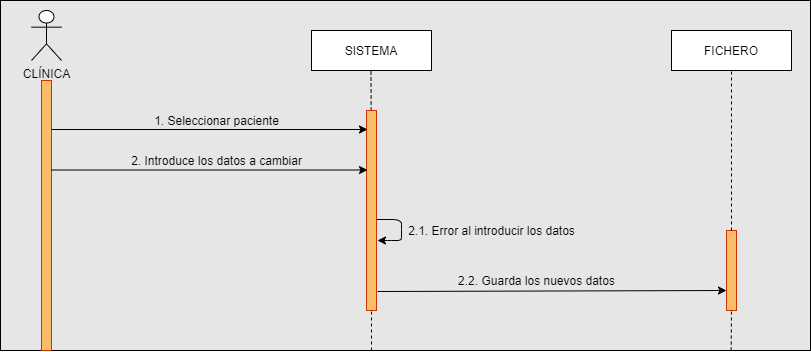

The diagram above was exported from draw.io. Its source (the exported page's mxGraphModel, read from the mxfile embedded in the PNG):
<mxGraphModel dx="868" dy="482" grid="1" gridSize="10" guides="1" tooltips="1" connect="1" arrows="1" fold="1" page="1" pageScale="1" pageWidth="827" pageHeight="1169" math="0" shadow="0">
  <root>
    <mxCell id="0" />
    <mxCell id="1" parent="0" />
    <mxCell id="sZg0wGqDbhPl8ozI98ln-48" value="" style="rounded=0;whiteSpace=wrap;html=1;fillColor=#E6E6E6;" vertex="1" parent="1">
      <mxGeometry x="9" y="10" width="810" height="350" as="geometry" />
    </mxCell>
    <mxCell id="sZg0wGqDbhPl8ozI98ln-1" value="CLÍNICA" style="shape=umlActor;verticalLabelPosition=bottom;verticalAlign=top;html=1;outlineConnect=0;" vertex="1" parent="1">
      <mxGeometry x="40" y="20" width="30" height="50" as="geometry" />
    </mxCell>
    <mxCell id="sZg0wGqDbhPl8ozI98ln-3" value="SISTEMA" style="rounded=0;whiteSpace=wrap;html=1;" vertex="1" parent="1">
      <mxGeometry x="320" y="40" width="120" height="40" as="geometry" />
    </mxCell>
    <mxCell id="sZg0wGqDbhPl8ozI98ln-4" value="FICHERO" style="rounded=0;whiteSpace=wrap;html=1;" vertex="1" parent="1">
      <mxGeometry x="680" y="40" width="120" height="40" as="geometry" />
    </mxCell>
    <mxCell id="sZg0wGqDbhPl8ozI98ln-6" value="" style="rounded=0;whiteSpace=wrap;html=1;strokeColor=#C73500;fontColor=#ffffff;fillColor=#FABC6B;" vertex="1" parent="1">
      <mxGeometry x="50" y="90" width="10" height="270" as="geometry" />
    </mxCell>
    <mxCell id="sZg0wGqDbhPl8ozI98ln-8" value="" style="endArrow=none;dashed=1;html=1;" edge="1" parent="1" source="sZg0wGqDbhPl8ozI98ln-10">
      <mxGeometry width="50" height="50" relative="1" as="geometry">
        <mxPoint x="380" y="360" as="sourcePoint" />
        <mxPoint x="379.5" y="80" as="targetPoint" />
        <Array as="points" />
      </mxGeometry>
    </mxCell>
    <mxCell id="sZg0wGqDbhPl8ozI98ln-10" value="" style="rounded=0;whiteSpace=wrap;html=1;strokeColor=#C73500;fontColor=#ffffff;fillColor=#FABC6B;" vertex="1" parent="1">
      <mxGeometry x="375" y="120" width="10" height="200" as="geometry" />
    </mxCell>
    <mxCell id="sZg0wGqDbhPl8ozI98ln-14" value="" style="rounded=0;whiteSpace=wrap;html=1;strokeColor=#C73500;fontColor=#ffffff;fillColor=#FABC6B;" vertex="1" parent="1">
      <mxGeometry x="735" y="240" width="10" height="80" as="geometry" />
    </mxCell>
    <mxCell id="sZg0wGqDbhPl8ozI98ln-20" value="" style="endArrow=none;dashed=1;html=1;" edge="1" parent="1">
      <mxGeometry width="50" height="50" relative="1" as="geometry">
        <mxPoint x="380" y="360" as="sourcePoint" />
        <mxPoint x="380" y="320" as="targetPoint" />
        <Array as="points" />
      </mxGeometry>
    </mxCell>
    <mxCell id="sZg0wGqDbhPl8ozI98ln-23" value="" style="endArrow=none;dashed=1;html=1;entryX=0.5;entryY=1;entryDx=0;entryDy=0;exitX=0.5;exitY=0;exitDx=0;exitDy=0;" edge="1" parent="1" source="sZg0wGqDbhPl8ozI98ln-14" target="sZg0wGqDbhPl8ozI98ln-4">
      <mxGeometry width="50" height="50" relative="1" as="geometry">
        <mxPoint x="740" y="120" as="sourcePoint" />
        <mxPoint x="740" y="120" as="targetPoint" />
        <Array as="points" />
      </mxGeometry>
    </mxCell>
    <mxCell id="sZg0wGqDbhPl8ozI98ln-24" value="" style="endArrow=none;dashed=1;html=1;entryX=0.5;entryY=1;entryDx=0;entryDy=0;" edge="1" parent="1" target="sZg0wGqDbhPl8ozI98ln-14">
      <mxGeometry width="50" height="50" relative="1" as="geometry">
        <mxPoint x="739.6538461538462" y="360" as="sourcePoint" />
        <mxPoint x="739.5" y="320" as="targetPoint" />
        <Array as="points" />
      </mxGeometry>
    </mxCell>
    <mxCell id="sZg0wGqDbhPl8ozI98ln-28" value="" style="endArrow=classic;html=1;" edge="1" parent="1">
      <mxGeometry width="50" height="50" relative="1" as="geometry">
        <mxPoint x="60" y="139" as="sourcePoint" />
        <mxPoint x="376" y="139" as="targetPoint" />
      </mxGeometry>
    </mxCell>
    <mxCell id="sZg0wGqDbhPl8ozI98ln-40" value="1. Seleccionar paciente" style="text;html=1;align=center;verticalAlign=middle;resizable=0;points=[];autosize=1;" vertex="1" parent="1">
      <mxGeometry x="155" y="120" width="140" height="20" as="geometry" />
    </mxCell>
    <mxCell id="sZg0wGqDbhPl8ozI98ln-60" value="" style="endArrow=classic;html=1;strokeWidth=1;entryX=1.1;entryY=0.855;entryDx=0;entryDy=0;entryPerimeter=0;exitX=1;exitY=0.75;exitDx=0;exitDy=0;" edge="1" parent="1">
      <mxGeometry width="50" height="50" relative="1" as="geometry">
        <mxPoint x="385" y="229" as="sourcePoint" />
        <mxPoint x="386" y="250" as="targetPoint" />
        <Array as="points">
          <mxPoint x="410" y="229" />
          <mxPoint x="410" y="239" />
          <mxPoint x="410" y="250" />
          <mxPoint x="400" y="250" />
        </Array>
      </mxGeometry>
    </mxCell>
    <mxCell id="sZg0wGqDbhPl8ozI98ln-62" value="2.1. Error al introducir los datos" style="text;html=1;align=center;verticalAlign=middle;resizable=0;points=[];autosize=1;" vertex="1" parent="1">
      <mxGeometry x="410" y="230" width="180" height="20" as="geometry" />
    </mxCell>
    <mxCell id="sZg0wGqDbhPl8ozI98ln-68" value="" style="endArrow=classic;html=1;" edge="1" parent="1">
      <mxGeometry width="50" height="50" relative="1" as="geometry">
        <mxPoint x="60" y="179.5" as="sourcePoint" />
        <mxPoint x="376" y="179.5" as="targetPoint" />
      </mxGeometry>
    </mxCell>
    <mxCell id="sZg0wGqDbhPl8ozI98ln-69" value="2. Introduce los datos a cambiar" style="text;html=1;align=center;verticalAlign=middle;resizable=0;points=[];autosize=1;" vertex="1" parent="1">
      <mxGeometry x="130" y="160" width="190" height="20" as="geometry" />
    </mxCell>
    <mxCell id="sZg0wGqDbhPl8ozI98ln-70" value="" style="endArrow=classic;html=1;strokeWidth=1;entryX=0;entryY=0.75;entryDx=0;entryDy=0;exitX=1.1;exitY=0.905;exitDx=0;exitDy=0;exitPerimeter=0;" edge="1" parent="1" source="sZg0wGqDbhPl8ozI98ln-10" target="sZg0wGqDbhPl8ozI98ln-14">
      <mxGeometry width="50" height="50" relative="1" as="geometry">
        <mxPoint x="385" y="305" as="sourcePoint" />
        <mxPoint x="435" y="255" as="targetPoint" />
      </mxGeometry>
    </mxCell>
    <mxCell id="sZg0wGqDbhPl8ozI98ln-71" value="2.2. Guarda los nuevos datos" style="text;html=1;align=center;verticalAlign=middle;resizable=0;points=[];autosize=1;" vertex="1" parent="1">
      <mxGeometry x="460" y="280" width="170" height="20" as="geometry" />
    </mxCell>
  </root>
</mxGraphModel>